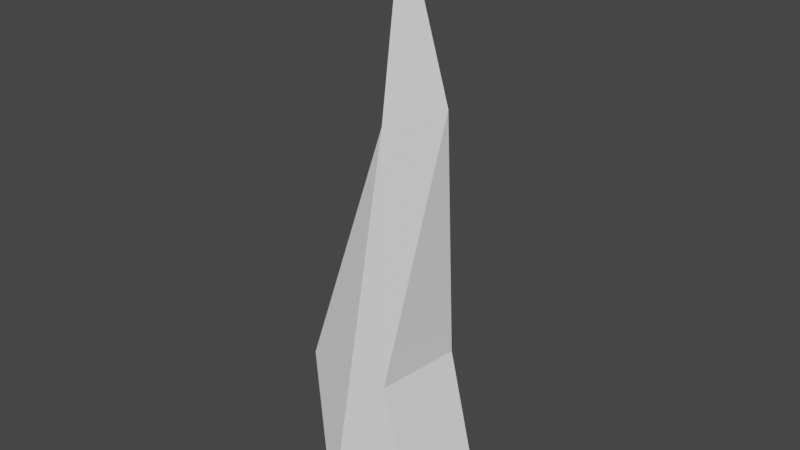 # Source: IceSpike.blend  (saved by Blender 3.4.6; exported with 4.5.12 LTS)
import bpy
from mathutils import Matrix  # noqa: F401  (used for matrix-valued properties, if any)

bpy.ops.wm.read_factory_settings(use_empty=True)
scene = bpy.context.scene
scene.name = 'Scene'

# ---- collections
col_collection = bpy.data.collections.new('Collection'); scene.collection.children.link(col_collection)

# ---- world
world_world = bpy.data.worlds.new('World'); scene.world = world_world
world_world.use_nodes = True; world_world.node_tree.nodes.clear()
_N = world_world.node_tree.nodes; _L = world_world.node_tree.links
n0 = _N.new('ShaderNodeOutputWorld'); n0.name = 'World Output'; n0.location = (300, 300)
n1 = _N.new('ShaderNodeBackground'); n1.name = 'Background'; n1.location = (10, 300)
n1.inputs[0].default_value = (0.05088, 0.05088, 0.05088, 1.0)
_L.new(n1.outputs[0], n0.inputs[0])
n0.is_active_output = True
world_world.color = (0.05088, 0.05088, 0.05088)
world_world.use_sun_shadow = False
world_world.sun_shadow_jitter_overblur = 0.0

# ---- meshes
me_cylinder = bpy.data.meshes.new('Cylinder')
me_cylinder.from_pydata([(0.0, 1.0, -1.0), (1.358e-09, 0.08132, 6.014), (0.5, 0.866, -1.0), (0.04066, 0.07043, 6.014), (0.866, 0.5, -1.0), (0.07043, 0.04066, 6.014), (1.0, 0.0, -1.0), (0.08132, -1.358e-09, 6.014), (0.866, -0.5, -1.0), (0.07043, -0.04066, 6.014), (0.5, -0.866, -1.0), (0.04066, -0.07043, 6.014), (0.0, -1.0, -1.0), (1.358e-09, -0.08132, 6.014), (-0.5, -0.866, -1.0), (-0.04066, -0.07043, 6.014), (-0.866, -0.5, -1.0), (-0.07043, -0.04066, 6.014), (-1.0, 0.0, -1.0), (-0.08132, -1.358e-09, 6.014), (-0.866, 0.5, -1.0), (-0.07043, 0.04066, 6.014), (-0.5, 0.866, -1.0), (-0.04066, 0.07043, 6.014), (-0.3103, 0.7737, 0.7275), (0.07658, 0.6701, 0.7275), (0.3598, 0.3869, 0.7275), (0.4634, -3.346e-10, 0.7275), (0.3598, -0.3869, 0.7275), (0.07658, -0.6701, 0.7275), (-0.3103, -0.7737, 0.7275), (-0.6971, -0.6701, 0.7275), (-0.9803, -0.3869, 0.7275), (-1.084, -3.346e-10, 0.7275), (-0.9803, 0.3869, 0.7275), (-0.6971, 0.6701, 0.7275), (0.1884, 0.3897, 3.66), (0.3833, 0.3375, 3.66), (0.5259, 0.1948, 3.66), (0.5781, -9.025e-10, 3.66), (0.5259, -0.1948, 3.66), (0.3833, -0.3375, 3.66), (0.1884, -0.3897, 3.66), (-0.006398, -0.3375, 3.66), (-0.149, -0.1948, 3.66), (-0.2012, -9.025e-10, 3.66), (-0.149, 0.1948, 3.66), (-0.006398, 0.3375, 3.66)], [], [(36, 1, 3, 37), (37, 3, 5, 38), (38, 5, 7, 39), (39, 7, 9, 40), (40, 9, 11, 41), (41, 11, 13, 42), (42, 13, 15, 43), (43, 15, 17, 44), (44, 17, 19, 45), (45, 19, 21, 46), (3, 1, 23, 21, 19, 17, 15, 13, 11, 9, 7, 5), (46, 21, 23, 47), (47, 23, 1, 36), (0, 2, 4, 6, 8, 10, 12, 14, 16, 18, 20, 22), (22, 35, 24, 0), (20, 34, 35, 22), (18, 33, 34, 20), (16, 32, 33, 18), (14, 31, 32, 16), (12, 30, 31, 14), (10, 29, 30, 12), (8, 28, 29, 10), (6, 27, 28, 8), (4, 26, 27, 6), (2, 25, 26, 4), (0, 24, 25, 2), (35, 47, 36, 24), (34, 46, 47, 35), (33, 45, 46, 34), (32, 44, 45, 33), (31, 43, 44, 32), (30, 42, 43, 31), (29, 41, 42, 30), (28, 40, 41, 29), (27, 39, 40, 28), (26, 38, 39, 27), (25, 37, 38, 26), (24, 36, 37, 25)])
_uv = me_cylinder.uv_layers.new(name='UVMap')
_uv.uv.foreach_set('vector', [1.0, 0.8322, 1.0, 1.0, 0.9167, 1.0, 0.9167, 0.8322, 0.9167, 0.8322, 0.9167, 1.0, 0.8333, 1.0, 0.8333, 0.8322, 0.8333, 0.8322, 0.8333, 1.0, 0.75, 1.0, 0.75, 0.8322, 0.75, 0.8322, 0.75, 1.0, 0.6667, 1.0, 0.6667, 0.8322, 0.6667, 0.8322, 0.6667, 1.0, 0.5833, 1.0, 0.5833, 0.8322, 0.5833, 0.8322, 0.5833, 1.0, 0.5, 1.0, 0.5, 0.8322, 0.5, 0.8322, 0.5, 1.0, 0.4167, 1.0, 0.4167, 0.8322, 0.4167, 0.8322, 0.4167, 1.0, 0.3333, 1.0, 0.3333, 0.8322, 0.3333, 0.8322, 0.3333, 1.0, 0.25, 1.0, 0.25, 0.8322, 0.25, 0.8322, 0.25, 1.0, 0.1667, 1.0, 0.1667, 0.8322, 0.37, 0.4578, 0.25, 0.49, 0.13, 0.4578, 0.04215, 0.37, 0.01, 0.25, 0.04215, 0.13, 0.13, 0.04215, 0.25, 0.01, 0.37, 0.04215, 0.4578, 0.13, 0.49, 0.25, 0.4578, 0.37, 0.1667, 0.8322, 0.1667, 1.0, 0.08333, 1.0, 0.08333, 0.8322, 0.08333, 0.8322, 0.08333, 1.0, 7.451e-08, 1.0, 7.451e-08, 0.8322, 0.75, 0.49, 0.87, 0.4578, 0.9578, 0.37, 0.99, 0.25, 0.9578, 0.13, 0.87, 0.04215, 0.75, 0.01, 0.63, 0.04215, 0.5422, 0.13, 0.51, 0.25, 0.5422, 0.37, 0.63, 0.4578, 0.08333, 0.5, 0.08333, 0.6232, 7.451e-08, 0.6232, 7.451e-08, 0.5, 0.1667, 0.5, 0.1667, 0.6232, 0.08333, 0.6232, 0.08333, 0.5, 0.25, 0.5, 0.25, 0.6232, 0.1667, 0.6232, 0.1667, 0.5, 0.3333, 0.5, 0.3333, 0.6232, 0.25, 0.6232, 0.25, 0.5, 0.4167, 0.5, 0.4167, 0.6232, 0.3333, 0.6232, 0.3333, 0.5, 0.5, 0.5, 0.5, 0.6232, 0.4167, 0.6232, 0.4167, 0.5, 0.5833, 0.5, 0.5833, 0.6232, 0.5, 0.6232, 0.5, 0.5, 0.6667, 0.5, 0.6667, 0.6232, 0.5833, 0.6232, 0.5833, 0.5, 0.75, 0.5, 0.75, 0.6232, 0.6667, 0.6232, 0.6667, 0.5, 0.8333, 0.5, 0.8333, 0.6232, 0.75, 0.6232, 0.75, 0.5, 0.9167, 0.5, 0.9167, 0.6232, 0.8333, 0.6232, 0.8333, 0.5, 1.0, 0.5, 1.0, 0.6232, 0.9167, 0.6232, 0.9167, 0.5, 0.08333, 0.6232, 0.08333, 0.8322, 7.451e-08, 0.8322, 7.451e-08, 0.6232, 0.1667, 0.6232, 0.1667, 0.8322, 0.08333, 0.8322, 0.08333, 0.6232, 0.25, 0.6232, 0.25, 0.8322, 0.1667, 0.8322, 0.1667, 0.6232, 0.3333, 0.6232, 0.3333, 0.8322, 0.25, 0.8322, 0.25, 0.6232, 0.4167, 0.6232, 0.4167, 0.8322, 0.3333, 0.8322, 0.3333, 0.6232, 0.5, 0.6232, 0.5, 0.8322, 0.4167, 0.8322, 0.4167, 0.6232, 0.5833, 0.6232, 0.5833, 0.8322, 0.5, 0.8322, 0.5, 0.6232, 0.6667, 0.6232, 0.6667, 0.8322, 0.5833, 0.8322, 0.5833, 0.6232, 0.75, 0.6232, 0.75, 0.8322, 0.6667, 0.8322, 0.6667, 0.6232, 0.8333, 0.6232, 0.8333, 0.8322, 0.75, 0.8322, 0.75, 0.6232, 0.9167, 0.6232, 0.9167, 0.8322, 0.8333, 0.8322, 0.8333, 0.6232, 1.0, 0.6232, 1.0, 0.8322, 0.9167, 0.8322, 0.9167, 0.6232])
me_cylinder.update()

# ---- objects
ob_spike = bpy.data.objects.new('Spike', me_cylinder)

# ---- transforms, parenting, visibility, modifiers, constraints
ob_spike.location = (0.0, 0.0, 0.0)
_m = ob_spike.modifiers.new('Decimate', 'DECIMATE')
_m.ratio = 0.3

# ---- collection membership
col_collection.objects.link(ob_spike)

# ---- scene / render settings (as saved in the file)
scene.frame_start = 1; scene.frame_end = 250; scene.frame_set(1)
scene.render.engine = 'BLENDER_EEVEE_NEXT'
scene.cycles.sampling_pattern = 'TABULATED_SOBOL'
scene.cycles.use_light_tree = False
scene.view_settings.view_transform = 'Filmic'
bpy.context.view_layer.update()

# ---- added for rendering (the .blend has no active camera and no usable light): camera, sun
cam_auto = bpy.data.cameras.new('AutoCamera')
cam_auto.lens = 50.0
cam_auto.sensor_width = 36.0
cam_auto.clip_end = 1000.0
ob_auto_camera = bpy.data.objects.new('AutoCamera', cam_auto)
scene.collection.objects.link(ob_auto_camera)
ob_auto_camera.location = (6.97067, -8.40412, 8.12384)
ob_auto_camera.rotation_euler = (1.09748, -7.21219e-08, 0.694738)
scene.camera = ob_auto_camera
light_auto_sun = bpy.data.lights.new('AutoSun', 'SUN')
light_auto_sun.energy = 3.0
light_auto_sun.angle = 0.0523599
ob_auto_sun = bpy.data.objects.new('AutoSun', light_auto_sun)
scene.collection.objects.link(ob_auto_sun)
ob_auto_sun.rotation_euler = (0.872665, 0.174533, 0.523599)
bpy.context.view_layer.update()
